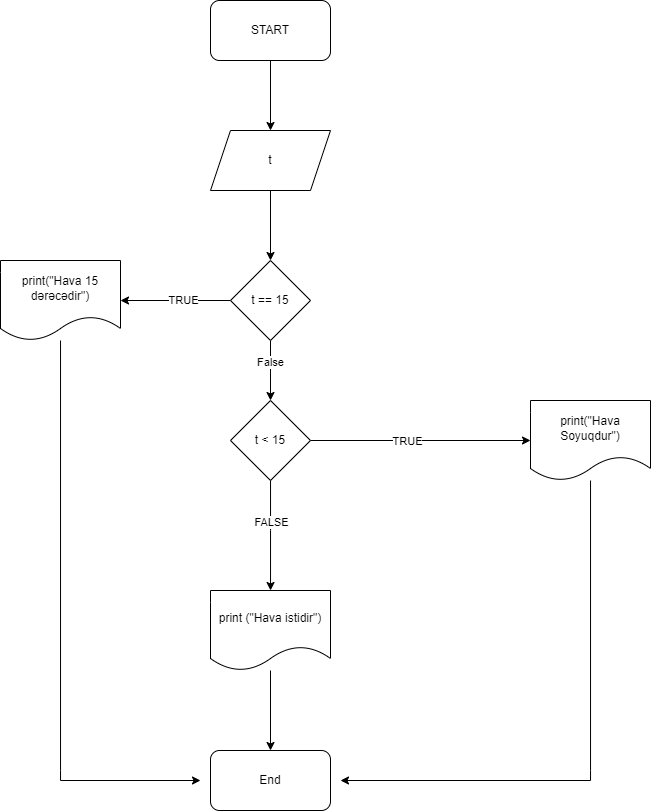

The diagram above was exported from draw.io. Its source (the exported page's mxGraphModel, read from the mxfile embedded in the PNG):
<mxGraphModel dx="981" dy="526" grid="1" gridSize="10" guides="1" tooltips="1" connect="1" arrows="1" fold="1" page="1" pageScale="1" pageWidth="827" pageHeight="1169" math="0" shadow="0">
  <root>
    <mxCell id="0" />
    <mxCell id="1" parent="0" />
    <mxCell id="B3JpQjuAKynjDxC_oc8B-3" value="" style="edgeStyle=orthogonalEdgeStyle;rounded=0;orthogonalLoop=1;jettySize=auto;html=1;" edge="1" parent="1" source="B3JpQjuAKynjDxC_oc8B-1" target="B3JpQjuAKynjDxC_oc8B-2">
      <mxGeometry relative="1" as="geometry" />
    </mxCell>
    <mxCell id="B3JpQjuAKynjDxC_oc8B-1" value="START" style="rounded=1;whiteSpace=wrap;html=1;" vertex="1" parent="1">
      <mxGeometry x="320" y="100" width="120" height="60" as="geometry" />
    </mxCell>
    <mxCell id="B3JpQjuAKynjDxC_oc8B-5" value="" style="edgeStyle=orthogonalEdgeStyle;rounded=0;orthogonalLoop=1;jettySize=auto;html=1;" edge="1" parent="1" source="B3JpQjuAKynjDxC_oc8B-2" target="B3JpQjuAKynjDxC_oc8B-4">
      <mxGeometry relative="1" as="geometry" />
    </mxCell>
    <mxCell id="B3JpQjuAKynjDxC_oc8B-2" value="t" style="shape=parallelogram;perimeter=parallelogramPerimeter;whiteSpace=wrap;html=1;fixedSize=1;" vertex="1" parent="1">
      <mxGeometry x="320" y="230" width="120" height="60" as="geometry" />
    </mxCell>
    <mxCell id="B3JpQjuAKynjDxC_oc8B-8" value="" style="edgeStyle=orthogonalEdgeStyle;rounded=0;orthogonalLoop=1;jettySize=auto;html=1;" edge="1" parent="1" source="B3JpQjuAKynjDxC_oc8B-4" target="B3JpQjuAKynjDxC_oc8B-7">
      <mxGeometry relative="1" as="geometry">
        <Array as="points">
          <mxPoint x="290" y="400" />
          <mxPoint x="290" y="400" />
        </Array>
      </mxGeometry>
    </mxCell>
    <mxCell id="B3JpQjuAKynjDxC_oc8B-9" value="TRUE" style="edgeLabel;html=1;align=center;verticalAlign=middle;resizable=0;points=[];" vertex="1" connectable="0" parent="B3JpQjuAKynjDxC_oc8B-8">
      <mxGeometry x="-0.1292" relative="1" as="geometry">
        <mxPoint as="offset" />
      </mxGeometry>
    </mxCell>
    <mxCell id="B3JpQjuAKynjDxC_oc8B-12" value="" style="edgeStyle=orthogonalEdgeStyle;rounded=0;orthogonalLoop=1;jettySize=auto;html=1;" edge="1" parent="1" source="B3JpQjuAKynjDxC_oc8B-4" target="B3JpQjuAKynjDxC_oc8B-11">
      <mxGeometry relative="1" as="geometry" />
    </mxCell>
    <mxCell id="B3JpQjuAKynjDxC_oc8B-13" value="False" style="edgeLabel;html=1;align=center;verticalAlign=middle;resizable=0;points=[];" vertex="1" connectable="0" parent="B3JpQjuAKynjDxC_oc8B-12">
      <mxGeometry x="-0.2575" relative="1" as="geometry">
        <mxPoint as="offset" />
      </mxGeometry>
    </mxCell>
    <mxCell id="B3JpQjuAKynjDxC_oc8B-4" value="t == 15" style="rhombus;whiteSpace=wrap;html=1;" vertex="1" parent="1">
      <mxGeometry x="340" y="360" width="80" height="80" as="geometry" />
    </mxCell>
    <mxCell id="B3JpQjuAKynjDxC_oc8B-25" style="edgeStyle=orthogonalEdgeStyle;rounded=0;orthogonalLoop=1;jettySize=auto;html=1;" edge="1" parent="1" source="B3JpQjuAKynjDxC_oc8B-7">
      <mxGeometry relative="1" as="geometry">
        <mxPoint x="310" y="880" as="targetPoint" />
        <Array as="points">
          <mxPoint x="170" y="870" />
          <mxPoint x="170" y="870" />
        </Array>
      </mxGeometry>
    </mxCell>
    <mxCell id="B3JpQjuAKynjDxC_oc8B-7" value="print(&quot;Hava 15 dərəcədir&quot;)" style="shape=document;whiteSpace=wrap;html=1;boundedLbl=1;" vertex="1" parent="1">
      <mxGeometry x="110" y="360" width="120" height="80" as="geometry" />
    </mxCell>
    <mxCell id="B3JpQjuAKynjDxC_oc8B-15" style="edgeStyle=orthogonalEdgeStyle;rounded=0;orthogonalLoop=1;jettySize=auto;html=1;entryX=0;entryY=0.5;entryDx=0;entryDy=0;" edge="1" parent="1" source="B3JpQjuAKynjDxC_oc8B-11" target="B3JpQjuAKynjDxC_oc8B-14">
      <mxGeometry relative="1" as="geometry" />
    </mxCell>
    <mxCell id="B3JpQjuAKynjDxC_oc8B-16" value="TRUE" style="edgeLabel;html=1;align=center;verticalAlign=middle;resizable=0;points=[];" vertex="1" connectable="0" parent="B3JpQjuAKynjDxC_oc8B-15">
      <mxGeometry x="-0.1251" y="-1" relative="1" as="geometry">
        <mxPoint as="offset" />
      </mxGeometry>
    </mxCell>
    <mxCell id="B3JpQjuAKynjDxC_oc8B-18" value="" style="edgeStyle=orthogonalEdgeStyle;rounded=0;orthogonalLoop=1;jettySize=auto;html=1;" edge="1" parent="1" source="B3JpQjuAKynjDxC_oc8B-11" target="B3JpQjuAKynjDxC_oc8B-17">
      <mxGeometry relative="1" as="geometry">
        <Array as="points">
          <mxPoint x="380" y="630" />
          <mxPoint x="380" y="630" />
        </Array>
      </mxGeometry>
    </mxCell>
    <mxCell id="B3JpQjuAKynjDxC_oc8B-19" value="FALSE" style="edgeLabel;html=1;align=center;verticalAlign=middle;resizable=0;points=[];" vertex="1" connectable="0" parent="B3JpQjuAKynjDxC_oc8B-18">
      <mxGeometry x="-0.2435" y="1" relative="1" as="geometry">
        <mxPoint as="offset" />
      </mxGeometry>
    </mxCell>
    <mxCell id="B3JpQjuAKynjDxC_oc8B-11" value="t &amp;lt; 15" style="rhombus;whiteSpace=wrap;html=1;" vertex="1" parent="1">
      <mxGeometry x="340" y="500" width="80" height="80" as="geometry" />
    </mxCell>
    <mxCell id="B3JpQjuAKynjDxC_oc8B-24" style="edgeStyle=orthogonalEdgeStyle;rounded=0;orthogonalLoop=1;jettySize=auto;html=1;" edge="1" parent="1" source="B3JpQjuAKynjDxC_oc8B-14">
      <mxGeometry relative="1" as="geometry">
        <mxPoint x="450" y="880" as="targetPoint" />
        <Array as="points">
          <mxPoint x="700" y="870" />
          <mxPoint x="700" y="870" />
        </Array>
      </mxGeometry>
    </mxCell>
    <mxCell id="B3JpQjuAKynjDxC_oc8B-14" value="print(&quot;Hava Soyuqdur&quot;)" style="shape=document;whiteSpace=wrap;html=1;boundedLbl=1;" vertex="1" parent="1">
      <mxGeometry x="640" y="500" width="120" height="80" as="geometry" />
    </mxCell>
    <mxCell id="B3JpQjuAKynjDxC_oc8B-21" value="" style="edgeStyle=orthogonalEdgeStyle;rounded=0;orthogonalLoop=1;jettySize=auto;html=1;" edge="1" parent="1" source="B3JpQjuAKynjDxC_oc8B-17" target="B3JpQjuAKynjDxC_oc8B-20">
      <mxGeometry relative="1" as="geometry" />
    </mxCell>
    <mxCell id="B3JpQjuAKynjDxC_oc8B-17" value="print (&quot;Hava istidir&quot;)" style="shape=document;whiteSpace=wrap;html=1;boundedLbl=1;" vertex="1" parent="1">
      <mxGeometry x="320" y="690" width="120" height="80" as="geometry" />
    </mxCell>
    <mxCell id="B3JpQjuAKynjDxC_oc8B-20" value="End" style="rounded=1;whiteSpace=wrap;html=1;" vertex="1" parent="1">
      <mxGeometry x="320" y="850" width="120" height="60" as="geometry" />
    </mxCell>
  </root>
</mxGraphModel>